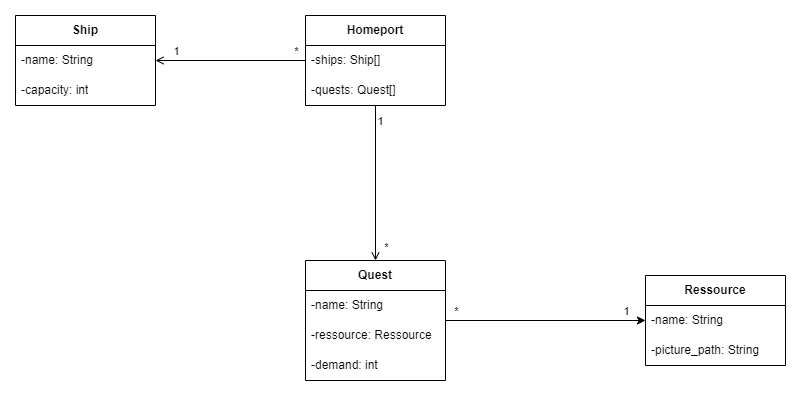

The diagram above was exported from draw.io. Its source (the exported page's mxGraphModel, read from the mxfile embedded in the PNG):
<mxGraphModel dx="1434" dy="788" grid="1" gridSize="10" guides="1" tooltips="1" connect="1" arrows="1" fold="1" page="1" pageScale="1" pageWidth="3300" pageHeight="2339" math="0" shadow="0">
  <root>
    <mxCell id="0" />
    <mxCell id="1" parent="0" />
    <mxCell id="I6a-94XKQC6SKw61G9Gr-14" style="edgeStyle=orthogonalEdgeStyle;rounded=0;orthogonalLoop=1;jettySize=auto;html=1;endArrow=none;endFill=0;startArrow=open;startFill=0;" edge="1" parent="1" source="I6a-94XKQC6SKw61G9Gr-2" target="I6a-94XKQC6SKw61G9Gr-6">
      <mxGeometry relative="1" as="geometry" />
    </mxCell>
    <mxCell id="I6a-94XKQC6SKw61G9Gr-26" value="*" style="edgeLabel;html=1;align=center;verticalAlign=middle;resizable=0;points=[];" vertex="1" connectable="0" parent="I6a-94XKQC6SKw61G9Gr-14">
      <mxGeometry x="0.6667" y="1" relative="1" as="geometry">
        <mxPoint x="15" y="-9" as="offset" />
      </mxGeometry>
    </mxCell>
    <mxCell id="I6a-94XKQC6SKw61G9Gr-27" value="1" style="edgeLabel;html=1;align=center;verticalAlign=middle;resizable=0;points=[];" vertex="1" connectable="0" parent="I6a-94XKQC6SKw61G9Gr-14">
      <mxGeometry x="-0.6933" y="-2" relative="1" as="geometry">
        <mxPoint x="-3" y="-12" as="offset" />
      </mxGeometry>
    </mxCell>
    <mxCell id="I6a-94XKQC6SKw61G9Gr-2" value="&lt;b&gt;Ship&lt;/b&gt;" style="swimlane;fontStyle=0;childLayout=stackLayout;horizontal=1;startSize=30;horizontalStack=0;resizeParent=1;resizeParentMax=0;resizeLast=0;collapsible=1;marginBottom=0;whiteSpace=wrap;html=1;" vertex="1" parent="1">
      <mxGeometry x="300" y="135" width="140" height="90" as="geometry" />
    </mxCell>
    <mxCell id="I6a-94XKQC6SKw61G9Gr-3" value="-name: String" style="text;strokeColor=none;fillColor=none;align=left;verticalAlign=middle;spacingLeft=4;spacingRight=4;overflow=hidden;points=[[0,0.5],[1,0.5]];portConstraint=eastwest;rotatable=0;whiteSpace=wrap;html=1;" vertex="1" parent="I6a-94XKQC6SKw61G9Gr-2">
      <mxGeometry y="30" width="140" height="30" as="geometry" />
    </mxCell>
    <mxCell id="I6a-94XKQC6SKw61G9Gr-4" value="-capacity: int" style="text;strokeColor=none;fillColor=none;align=left;verticalAlign=middle;spacingLeft=4;spacingRight=4;overflow=hidden;points=[[0,0.5],[1,0.5]];portConstraint=eastwest;rotatable=0;whiteSpace=wrap;html=1;" vertex="1" parent="I6a-94XKQC6SKw61G9Gr-2">
      <mxGeometry y="60" width="140" height="30" as="geometry" />
    </mxCell>
    <mxCell id="I6a-94XKQC6SKw61G9Gr-20" style="edgeStyle=orthogonalEdgeStyle;rounded=0;orthogonalLoop=1;jettySize=auto;html=1;endArrow=open;endFill=0;" edge="1" parent="1" source="I6a-94XKQC6SKw61G9Gr-6" target="I6a-94XKQC6SKw61G9Gr-10">
      <mxGeometry relative="1" as="geometry" />
    </mxCell>
    <mxCell id="I6a-94XKQC6SKw61G9Gr-24" value="1" style="edgeLabel;html=1;align=center;verticalAlign=middle;resizable=0;points=[];" vertex="1" connectable="0" parent="I6a-94XKQC6SKw61G9Gr-20">
      <mxGeometry x="-0.7548" y="4" relative="1" as="geometry">
        <mxPoint y="-4" as="offset" />
      </mxGeometry>
    </mxCell>
    <mxCell id="I6a-94XKQC6SKw61G9Gr-25" value="*" style="edgeLabel;html=1;align=center;verticalAlign=middle;resizable=0;points=[];" vertex="1" connectable="0" parent="I6a-94XKQC6SKw61G9Gr-20">
      <mxGeometry x="0.8194" y="5" relative="1" as="geometry">
        <mxPoint x="5" as="offset" />
      </mxGeometry>
    </mxCell>
    <mxCell id="I6a-94XKQC6SKw61G9Gr-6" value="&lt;b&gt;Homeport&lt;/b&gt;" style="swimlane;fontStyle=0;childLayout=stackLayout;horizontal=1;startSize=30;horizontalStack=0;resizeParent=1;resizeParentMax=0;resizeLast=0;collapsible=1;marginBottom=0;whiteSpace=wrap;html=1;" vertex="1" parent="1">
      <mxGeometry x="590" y="135" width="140" height="90" as="geometry" />
    </mxCell>
    <mxCell id="I6a-94XKQC6SKw61G9Gr-7" value="-ships: Ship[]" style="text;strokeColor=none;fillColor=none;align=left;verticalAlign=middle;spacingLeft=4;spacingRight=4;overflow=hidden;points=[[0,0.5],[1,0.5]];portConstraint=eastwest;rotatable=0;whiteSpace=wrap;html=1;" vertex="1" parent="I6a-94XKQC6SKw61G9Gr-6">
      <mxGeometry y="30" width="140" height="30" as="geometry" />
    </mxCell>
    <mxCell id="I6a-94XKQC6SKw61G9Gr-8" value="-quests: Quest[]" style="text;strokeColor=none;fillColor=none;align=left;verticalAlign=middle;spacingLeft=4;spacingRight=4;overflow=hidden;points=[[0,0.5],[1,0.5]];portConstraint=eastwest;rotatable=0;whiteSpace=wrap;html=1;" vertex="1" parent="I6a-94XKQC6SKw61G9Gr-6">
      <mxGeometry y="60" width="140" height="30" as="geometry" />
    </mxCell>
    <mxCell id="I6a-94XKQC6SKw61G9Gr-21" style="edgeStyle=orthogonalEdgeStyle;rounded=0;orthogonalLoop=1;jettySize=auto;html=1;" edge="1" parent="1" source="I6a-94XKQC6SKw61G9Gr-10" target="I6a-94XKQC6SKw61G9Gr-15">
      <mxGeometry relative="1" as="geometry" />
    </mxCell>
    <mxCell id="I6a-94XKQC6SKw61G9Gr-22" value="1" style="edgeLabel;html=1;align=center;verticalAlign=middle;resizable=0;points=[];" vertex="1" connectable="0" parent="I6a-94XKQC6SKw61G9Gr-21">
      <mxGeometry x="-0.81" y="3" relative="1" as="geometry">
        <mxPoint x="161" y="-7" as="offset" />
      </mxGeometry>
    </mxCell>
    <mxCell id="I6a-94XKQC6SKw61G9Gr-23" value="*" style="edgeLabel;html=1;align=center;verticalAlign=middle;resizable=0;points=[];" vertex="1" connectable="0" parent="I6a-94XKQC6SKw61G9Gr-21">
      <mxGeometry x="0.75" y="2" relative="1" as="geometry">
        <mxPoint x="-165" y="-8" as="offset" />
      </mxGeometry>
    </mxCell>
    <mxCell id="I6a-94XKQC6SKw61G9Gr-10" value="&lt;b&gt;Quest&lt;/b&gt;" style="swimlane;fontStyle=0;childLayout=stackLayout;horizontal=1;startSize=30;horizontalStack=0;resizeParent=1;resizeParentMax=0;resizeLast=0;collapsible=1;marginBottom=0;whiteSpace=wrap;html=1;" vertex="1" parent="1">
      <mxGeometry x="590" y="380" width="140" height="120" as="geometry" />
    </mxCell>
    <mxCell id="I6a-94XKQC6SKw61G9Gr-11" value="-name: String" style="text;strokeColor=none;fillColor=none;align=left;verticalAlign=middle;spacingLeft=4;spacingRight=4;overflow=hidden;points=[[0,0.5],[1,0.5]];portConstraint=eastwest;rotatable=0;whiteSpace=wrap;html=1;" vertex="1" parent="I6a-94XKQC6SKw61G9Gr-10">
      <mxGeometry y="30" width="140" height="30" as="geometry" />
    </mxCell>
    <mxCell id="I6a-94XKQC6SKw61G9Gr-13" value="-ressource: Ressource" style="text;strokeColor=none;fillColor=none;align=left;verticalAlign=middle;spacingLeft=4;spacingRight=4;overflow=hidden;points=[[0,0.5],[1,0.5]];portConstraint=eastwest;rotatable=0;whiteSpace=wrap;html=1;" vertex="1" parent="I6a-94XKQC6SKw61G9Gr-10">
      <mxGeometry y="60" width="140" height="30" as="geometry" />
    </mxCell>
    <mxCell id="I6a-94XKQC6SKw61G9Gr-12" value="-demand: int" style="text;strokeColor=none;fillColor=none;align=left;verticalAlign=middle;spacingLeft=4;spacingRight=4;overflow=hidden;points=[[0,0.5],[1,0.5]];portConstraint=eastwest;rotatable=0;whiteSpace=wrap;html=1;" vertex="1" parent="I6a-94XKQC6SKw61G9Gr-10">
      <mxGeometry y="90" width="140" height="30" as="geometry" />
    </mxCell>
    <mxCell id="I6a-94XKQC6SKw61G9Gr-15" value="&lt;b&gt;Ressource&lt;/b&gt;" style="swimlane;fontStyle=0;childLayout=stackLayout;horizontal=1;startSize=30;horizontalStack=0;resizeParent=1;resizeParentMax=0;resizeLast=0;collapsible=1;marginBottom=0;whiteSpace=wrap;html=1;" vertex="1" parent="1">
      <mxGeometry x="930" y="395" width="140" height="90" as="geometry" />
    </mxCell>
    <mxCell id="I6a-94XKQC6SKw61G9Gr-16" value="-name: String" style="text;strokeColor=none;fillColor=none;align=left;verticalAlign=middle;spacingLeft=4;spacingRight=4;overflow=hidden;points=[[0,0.5],[1,0.5]];portConstraint=eastwest;rotatable=0;whiteSpace=wrap;html=1;" vertex="1" parent="I6a-94XKQC6SKw61G9Gr-15">
      <mxGeometry y="30" width="140" height="30" as="geometry" />
    </mxCell>
    <mxCell id="I6a-94XKQC6SKw61G9Gr-19" value="-picture_path: String" style="text;strokeColor=none;fillColor=none;align=left;verticalAlign=middle;spacingLeft=4;spacingRight=4;overflow=hidden;points=[[0,0.5],[1,0.5]];portConstraint=eastwest;rotatable=0;whiteSpace=wrap;html=1;" vertex="1" parent="I6a-94XKQC6SKw61G9Gr-15">
      <mxGeometry y="60" width="140" height="30" as="geometry" />
    </mxCell>
  </root>
</mxGraphModel>